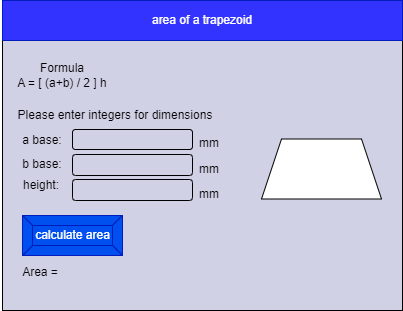

The diagram above was exported from draw.io. Its source (the exported page's mxGraphModel, read from the mxfile embedded in the PNG):
<mxGraphModel dx="520" dy="475" grid="1" gridSize="10" guides="1" tooltips="1" connect="1" arrows="1" fold="1" page="1" pageScale="1" pageWidth="850" pageHeight="1100" math="0" shadow="0">
  <root>
    <mxCell id="0" />
    <mxCell id="1" parent="0" />
    <mxCell id="2" value="" style="rounded=0;whiteSpace=wrap;html=1;fillColor=#D1D1E6;" parent="1" vertex="1">
      <mxGeometry x="70" y="100" width="400" height="300" as="geometry" />
    </mxCell>
    <mxCell id="3" value="area of a trapezoid" style="rounded=0;whiteSpace=wrap;html=1;fillColor=#3333FF;fontColor=#ffffff;strokeColor=#001DBC;" parent="1" vertex="1">
      <mxGeometry x="70" y="90" width="400" height="40" as="geometry" />
    </mxCell>
    <mxCell id="6" value="calculate area" style="labelPosition=center;verticalLabelPosition=middle;align=center;html=1;shape=mxgraph.basic.button;dx=10;fillColor=#0050ef;fontColor=#ffffff;strokeColor=#001DBC;" parent="1" vertex="1">
      <mxGeometry x="90" y="305" width="100" height="40" as="geometry" />
    </mxCell>
    <mxCell id="10" value="Formula&lt;br&gt;A = [ (a+b) / 2 ] h" style="text;html=1;strokeColor=none;fillColor=none;align=center;verticalAlign=middle;whiteSpace=wrap;rounded=0;fontColor=#000000;" parent="1" vertex="1">
      <mxGeometry x="80" y="150" width="100" height="30" as="geometry" />
    </mxCell>
    <mxCell id="12" value="Please enter integers for dimensions" style="text;html=1;strokeColor=none;fillColor=none;align=center;verticalAlign=middle;whiteSpace=wrap;rounded=0;fontColor=#000000;" parent="1" vertex="1">
      <mxGeometry x="68" y="190" width="230" height="30" as="geometry" />
    </mxCell>
    <mxCell id="13" value="a base:" style="text;html=1;strokeColor=none;fillColor=none;align=center;verticalAlign=middle;whiteSpace=wrap;rounded=0;fontColor=#000000;" parent="1" vertex="1">
      <mxGeometry x="80" y="215" width="60" height="30" as="geometry" />
    </mxCell>
    <mxCell id="14" value="" style="rounded=1;whiteSpace=wrap;html=1;fontColor=#000000;strokeColor=#000000;fillColor=none;" parent="1" vertex="1">
      <mxGeometry x="140" y="219" width="120" height="20" as="geometry" />
    </mxCell>
    <mxCell id="15" value="b base:" style="text;html=1;strokeColor=none;fillColor=none;align=center;verticalAlign=middle;whiteSpace=wrap;rounded=0;fontColor=#000000;" parent="1" vertex="1">
      <mxGeometry x="80" y="239" width="60" height="30" as="geometry" />
    </mxCell>
    <mxCell id="16" value="" style="rounded=1;whiteSpace=wrap;html=1;fontColor=#000000;strokeColor=#000000;fillColor=none;" parent="1" vertex="1">
      <mxGeometry x="140" y="244" width="120" height="21" as="geometry" />
    </mxCell>
    <mxCell id="17" value="height:" style="text;html=1;strokeColor=none;fillColor=none;align=center;verticalAlign=middle;whiteSpace=wrap;rounded=0;fontColor=#000000;" parent="1" vertex="1">
      <mxGeometry x="79" y="260" width="60" height="30" as="geometry" />
    </mxCell>
    <mxCell id="18" value="" style="rounded=1;whiteSpace=wrap;html=1;fontColor=#000000;strokeColor=#000000;fillColor=none;" parent="1" vertex="1">
      <mxGeometry x="140" y="269" width="120" height="21" as="geometry" />
    </mxCell>
    <mxCell id="20" value="mm" style="text;html=1;strokeColor=none;fillColor=none;align=center;verticalAlign=middle;whiteSpace=wrap;rounded=0;fontColor=#000000;" parent="1" vertex="1">
      <mxGeometry x="247" y="218" width="60" height="30" as="geometry" />
    </mxCell>
    <mxCell id="21" value="mm" style="text;html=1;strokeColor=none;fillColor=none;align=center;verticalAlign=middle;whiteSpace=wrap;rounded=0;fontColor=#000000;" parent="1" vertex="1">
      <mxGeometry x="247" y="243.5" width="60" height="30" as="geometry" />
    </mxCell>
    <mxCell id="22" value="mm" style="text;html=1;strokeColor=none;fillColor=none;align=center;verticalAlign=middle;whiteSpace=wrap;rounded=0;fontColor=#000000;" parent="1" vertex="1">
      <mxGeometry x="247" y="269" width="60" height="30" as="geometry" />
    </mxCell>
    <mxCell id="23" value="" style="shape=trapezoid;perimeter=trapezoidPerimeter;whiteSpace=wrap;html=1;fixedSize=1;fontColor=#000000;strokeColor=#000000;fillColor=#FFFFFF;" parent="1" vertex="1">
      <mxGeometry x="329" y="228.5" width="120" height="60" as="geometry" />
    </mxCell>
    <mxCell id="24" value="Area =" style="text;html=1;align=center;verticalAlign=middle;whiteSpace=wrap;rounded=0;fontColor=#000000;" vertex="1" parent="1">
      <mxGeometry x="78" y="347" width="60" height="30" as="geometry" />
    </mxCell>
  </root>
</mxGraphModel>